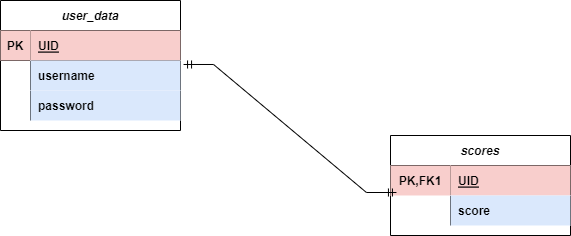

The diagram above was exported from draw.io. Its source (the exported page's mxGraphModel, read from the mxfile embedded in the PNG):
<mxGraphModel dx="2021" dy="1155" grid="1" gridSize="10" guides="1" tooltips="1" connect="1" arrows="1" fold="1" page="1" pageScale="1" pageWidth="827" pageHeight="1169" math="0" shadow="0">
  <root>
    <mxCell id="WIyWlLk6GJQsqaUBKTNV-0" />
    <mxCell id="WIyWlLk6GJQsqaUBKTNV-1" parent="WIyWlLk6GJQsqaUBKTNV-0" />
    <mxCell id="nakdfyJHClNvPkNJ68vQ-9" value="user_data" style="shape=table;startSize=30;container=1;collapsible=1;childLayout=tableLayout;fixedRows=1;rowLines=0;fontStyle=3;align=center;resizeLast=1;" vertex="1" parent="WIyWlLk6GJQsqaUBKTNV-1">
      <mxGeometry x="120" y="265" width="180" height="130" as="geometry" />
    </mxCell>
    <mxCell id="nakdfyJHClNvPkNJ68vQ-10" value="" style="shape=tableRow;horizontal=0;startSize=0;swimlaneHead=0;swimlaneBody=0;fillColor=none;collapsible=0;dropTarget=0;points=[[0,0.5],[1,0.5]];portConstraint=eastwest;top=0;left=0;right=0;bottom=1;" vertex="1" parent="nakdfyJHClNvPkNJ68vQ-9">
      <mxGeometry y="30" width="180" height="30" as="geometry" />
    </mxCell>
    <mxCell id="nakdfyJHClNvPkNJ68vQ-11" value="PK" style="shape=partialRectangle;connectable=0;fillColor=#f8cecc;top=0;left=0;bottom=0;right=0;fontStyle=1;overflow=hidden;strokeColor=#b85450;" vertex="1" parent="nakdfyJHClNvPkNJ68vQ-10">
      <mxGeometry width="30" height="30" as="geometry">
        <mxRectangle width="30" height="30" as="alternateBounds" />
      </mxGeometry>
    </mxCell>
    <mxCell id="nakdfyJHClNvPkNJ68vQ-12" value="UID" style="shape=partialRectangle;connectable=0;fillColor=#f8cecc;top=0;left=0;bottom=0;right=0;align=left;spacingLeft=6;fontStyle=5;overflow=hidden;strokeColor=#b85450;" vertex="1" parent="nakdfyJHClNvPkNJ68vQ-10">
      <mxGeometry x="30" width="150" height="30" as="geometry">
        <mxRectangle width="150" height="30" as="alternateBounds" />
      </mxGeometry>
    </mxCell>
    <mxCell id="nakdfyJHClNvPkNJ68vQ-13" value="" style="shape=tableRow;horizontal=0;startSize=0;swimlaneHead=0;swimlaneBody=0;fillColor=none;collapsible=0;dropTarget=0;points=[[0,0.5],[1,0.5]];portConstraint=eastwest;top=0;left=0;right=0;bottom=0;" vertex="1" parent="nakdfyJHClNvPkNJ68vQ-9">
      <mxGeometry y="60" width="180" height="30" as="geometry" />
    </mxCell>
    <mxCell id="nakdfyJHClNvPkNJ68vQ-14" value="" style="shape=partialRectangle;connectable=0;fillColor=none;top=0;left=0;bottom=0;right=0;editable=1;overflow=hidden;" vertex="1" parent="nakdfyJHClNvPkNJ68vQ-13">
      <mxGeometry width="30" height="30" as="geometry">
        <mxRectangle width="30" height="30" as="alternateBounds" />
      </mxGeometry>
    </mxCell>
    <mxCell id="nakdfyJHClNvPkNJ68vQ-15" value="username" style="shape=partialRectangle;connectable=0;fillColor=#dae8fc;top=0;left=0;bottom=0;right=0;align=left;spacingLeft=6;overflow=hidden;fontStyle=1;strokeColor=#6c8ebf;" vertex="1" parent="nakdfyJHClNvPkNJ68vQ-13">
      <mxGeometry x="30" width="150" height="30" as="geometry">
        <mxRectangle width="150" height="30" as="alternateBounds" />
      </mxGeometry>
    </mxCell>
    <mxCell id="nakdfyJHClNvPkNJ68vQ-16" value="" style="shape=tableRow;horizontal=0;startSize=0;swimlaneHead=0;swimlaneBody=0;fillColor=none;collapsible=0;dropTarget=0;points=[[0,0.5],[1,0.5]];portConstraint=eastwest;top=0;left=0;right=0;bottom=0;" vertex="1" parent="nakdfyJHClNvPkNJ68vQ-9">
      <mxGeometry y="90" width="180" height="30" as="geometry" />
    </mxCell>
    <mxCell id="nakdfyJHClNvPkNJ68vQ-17" value="" style="shape=partialRectangle;connectable=0;fillColor=none;top=0;left=0;bottom=0;right=0;editable=1;overflow=hidden;" vertex="1" parent="nakdfyJHClNvPkNJ68vQ-16">
      <mxGeometry width="30" height="30" as="geometry">
        <mxRectangle width="30" height="30" as="alternateBounds" />
      </mxGeometry>
    </mxCell>
    <mxCell id="nakdfyJHClNvPkNJ68vQ-18" value="password" style="shape=partialRectangle;connectable=0;fillColor=#dae8fc;top=0;left=0;bottom=0;right=0;align=left;spacingLeft=6;overflow=hidden;fontStyle=1;strokeColor=#6c8ebf;" vertex="1" parent="nakdfyJHClNvPkNJ68vQ-16">
      <mxGeometry x="30" width="150" height="30" as="geometry">
        <mxRectangle width="150" height="30" as="alternateBounds" />
      </mxGeometry>
    </mxCell>
    <mxCell id="nakdfyJHClNvPkNJ68vQ-35" value="scores" style="shape=table;startSize=30;container=1;collapsible=1;childLayout=tableLayout;fixedRows=1;rowLines=0;fontStyle=3;align=center;resizeLast=1;" vertex="1" parent="WIyWlLk6GJQsqaUBKTNV-1">
      <mxGeometry x="510" y="400" width="180" height="100" as="geometry" />
    </mxCell>
    <mxCell id="nakdfyJHClNvPkNJ68vQ-36" value="" style="shape=tableRow;horizontal=0;startSize=0;swimlaneHead=0;swimlaneBody=0;fillColor=none;collapsible=0;dropTarget=0;points=[[0,0.5],[1,0.5]];portConstraint=eastwest;top=0;left=0;right=0;bottom=0;" vertex="1" parent="nakdfyJHClNvPkNJ68vQ-35">
      <mxGeometry y="30" width="180" height="30" as="geometry" />
    </mxCell>
    <mxCell id="nakdfyJHClNvPkNJ68vQ-37" value="PK,FK1" style="shape=partialRectangle;connectable=0;fillColor=#f8cecc;top=0;left=0;bottom=0;right=0;fontStyle=1;overflow=hidden;strokeColor=#b85450;" vertex="1" parent="nakdfyJHClNvPkNJ68vQ-36">
      <mxGeometry width="60" height="30" as="geometry">
        <mxRectangle width="60" height="30" as="alternateBounds" />
      </mxGeometry>
    </mxCell>
    <mxCell id="nakdfyJHClNvPkNJ68vQ-38" value="UID" style="shape=partialRectangle;connectable=0;fillColor=#f8cecc;top=0;left=0;bottom=0;right=0;align=left;spacingLeft=6;fontStyle=5;overflow=hidden;strokeColor=#b85450;perimeterSpacing=1;" vertex="1" parent="nakdfyJHClNvPkNJ68vQ-36">
      <mxGeometry x="60" width="120" height="30" as="geometry">
        <mxRectangle width="120" height="30" as="alternateBounds" />
      </mxGeometry>
    </mxCell>
    <mxCell id="nakdfyJHClNvPkNJ68vQ-42" value="" style="shape=tableRow;horizontal=0;startSize=0;swimlaneHead=0;swimlaneBody=0;fillColor=none;collapsible=0;dropTarget=0;points=[[0,0.5],[1,0.5]];portConstraint=eastwest;top=0;left=0;right=0;bottom=0;" vertex="1" parent="nakdfyJHClNvPkNJ68vQ-35">
      <mxGeometry y="60" width="180" height="30" as="geometry" />
    </mxCell>
    <mxCell id="nakdfyJHClNvPkNJ68vQ-43" value="" style="shape=partialRectangle;connectable=0;fillColor=none;top=0;left=0;bottom=0;right=0;editable=1;overflow=hidden;" vertex="1" parent="nakdfyJHClNvPkNJ68vQ-42">
      <mxGeometry width="60" height="30" as="geometry">
        <mxRectangle width="60" height="30" as="alternateBounds" />
      </mxGeometry>
    </mxCell>
    <mxCell id="nakdfyJHClNvPkNJ68vQ-44" value="score" style="shape=partialRectangle;connectable=0;fillColor=#dae8fc;top=0;left=0;bottom=0;right=0;align=left;spacingLeft=6;overflow=hidden;fontStyle=1;strokeColor=#6c8ebf;" vertex="1" parent="nakdfyJHClNvPkNJ68vQ-42">
      <mxGeometry x="60" width="120" height="30" as="geometry">
        <mxRectangle width="120" height="30" as="alternateBounds" />
      </mxGeometry>
    </mxCell>
    <mxCell id="nakdfyJHClNvPkNJ68vQ-48" value="" style="edgeStyle=entityRelationEdgeStyle;fontSize=12;html=1;endArrow=ERmandOne;startArrow=ERmandOne;rounded=0;entryX=1.017;entryY=1.133;entryDx=0;entryDy=0;entryPerimeter=0;exitX=0.033;exitY=-0.1;exitDx=0;exitDy=0;exitPerimeter=0;" edge="1" parent="WIyWlLk6GJQsqaUBKTNV-1" source="nakdfyJHClNvPkNJ68vQ-42" target="nakdfyJHClNvPkNJ68vQ-10">
      <mxGeometry width="100" height="100" relative="1" as="geometry">
        <mxPoint x="350" y="460" as="sourcePoint" />
        <mxPoint x="450" y="360" as="targetPoint" />
      </mxGeometry>
    </mxCell>
  </root>
</mxGraphModel>